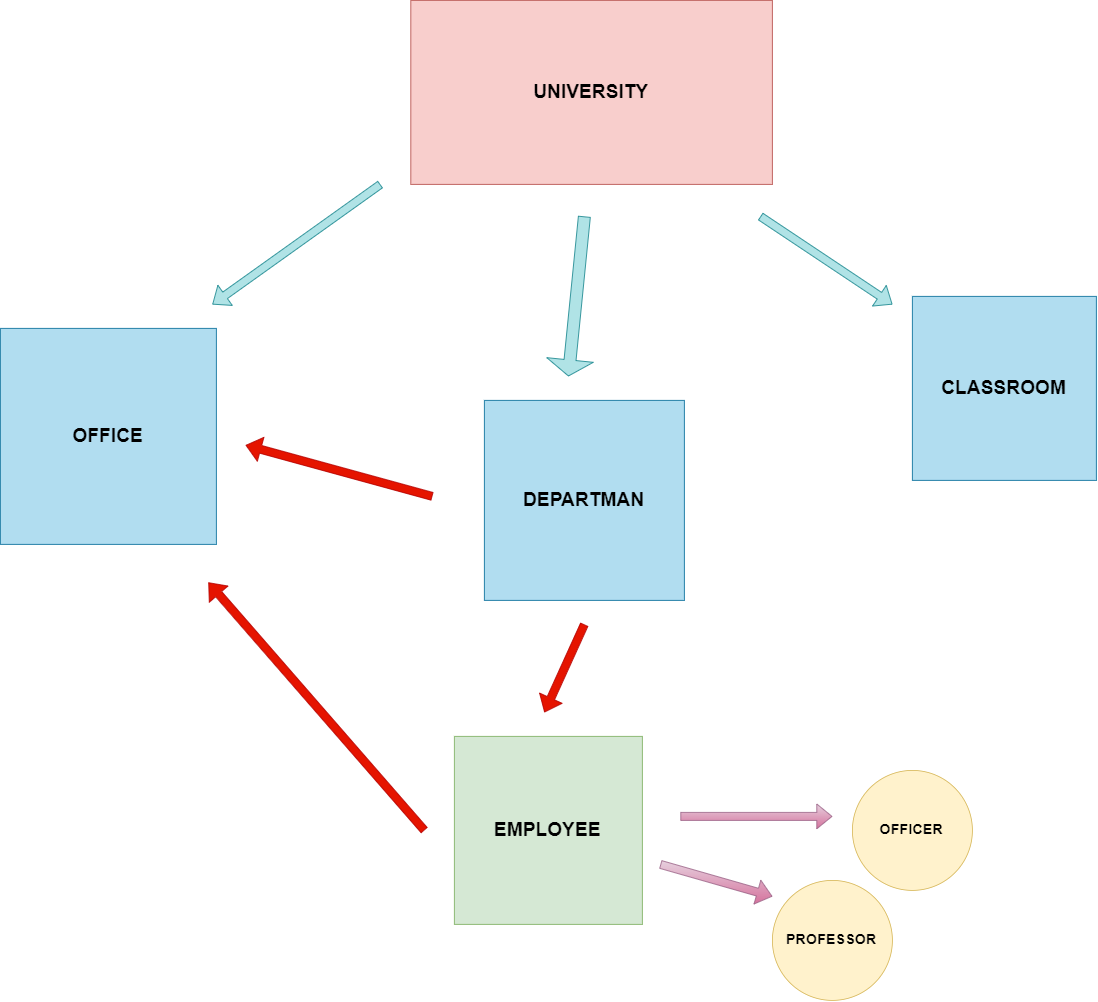

The diagram above was exported from draw.io. Its source (the exported page's mxGraphModel, read from the mxfile embedded in the PNG):
<mxGraphModel dx="3020" dy="2750" grid="1" gridSize="10" guides="1" tooltips="1" connect="1" arrows="1" fold="1" page="1" pageScale="1" pageWidth="1100" pageHeight="850" math="0" shadow="0">
  <root>
    <mxCell id="0" />
    <mxCell id="1" parent="0" />
    <mxCell id="OtmY9GtQOxJUNWApxl30-3" value="&lt;h1&gt;CLASSROOM&lt;/h1&gt;" style="whiteSpace=wrap;html=1;aspect=fixed;strokeColor=#10739e;fillColor=#b1ddf0;" parent="1" vertex="1">
      <mxGeometry x="580" y="-570" width="230" height="230" as="geometry" />
    </mxCell>
    <mxCell id="OtmY9GtQOxJUNWApxl30-6" value="&lt;h1&gt;OFFICE&lt;/h1&gt;" style="whiteSpace=wrap;html=1;aspect=fixed;strokeColor=#10739e;fillColor=#b1ddf0;" parent="1" vertex="1">
      <mxGeometry x="-560" y="-530" width="270" height="270" as="geometry" />
    </mxCell>
    <mxCell id="OtmY9GtQOxJUNWApxl30-8" value="&lt;h1&gt;UNIVERSITY&lt;/h1&gt;" style="rounded=0;whiteSpace=wrap;html=1;strokeColor=#b85450;fillColor=#f8cecc;" parent="1" vertex="1">
      <mxGeometry x="-47" y="-940" width="452" height="230" as="geometry" />
    </mxCell>
    <mxCell id="OtmY9GtQOxJUNWApxl30-9" value="&lt;h1&gt;EMPLOYEE&lt;/h1&gt;" style="whiteSpace=wrap;html=1;aspect=fixed;strokeColor=#82b366;fillColor=#d5e8d4;" parent="1" vertex="1">
      <mxGeometry x="7.5" y="-20" width="235" height="235" as="geometry" />
    </mxCell>
    <mxCell id="OtmY9GtQOxJUNWApxl30-11" value="&lt;h1&gt;DEPARTMAN&lt;/h1&gt;" style="whiteSpace=wrap;html=1;aspect=fixed;strokeColor=#10739e;fillColor=#b1ddf0;" parent="1" vertex="1">
      <mxGeometry x="45" y="-440" width="250" height="250" as="geometry" />
    </mxCell>
    <mxCell id="OtmY9GtQOxJUNWApxl30-12" value="&lt;h2&gt;PROFESSOR&lt;/h2&gt;" style="ellipse;whiteSpace=wrap;html=1;aspect=fixed;strokeColor=#d6b656;fillColor=#fff2cc;" parent="1" vertex="1">
      <mxGeometry x="405" y="160" width="150" height="150" as="geometry" />
    </mxCell>
    <mxCell id="OtmY9GtQOxJUNWApxl30-13" value="&lt;h2&gt;OFFICER&lt;/h2&gt;" style="ellipse;whiteSpace=wrap;html=1;aspect=fixed;strokeColor=#d6b656;fillColor=#fff2cc;" parent="1" vertex="1">
      <mxGeometry x="505" y="22.5" width="150" height="150" as="geometry" />
    </mxCell>
    <mxCell id="OtmY9GtQOxJUNWApxl30-19" value="" style="shape=flexArrow;endArrow=classic;html=1;fillColor=#e51400;strokeColor=#B20000;" parent="1" edge="1">
      <mxGeometry width="50" height="50" relative="1" as="geometry">
        <mxPoint x="170" y="-160" as="sourcePoint" />
        <mxPoint x="120" y="-50" as="targetPoint" />
      </mxGeometry>
    </mxCell>
    <mxCell id="OtmY9GtQOxJUNWApxl30-21" value="" style="shape=flexArrow;endArrow=classic;html=1;fillColor=#b0e3e6;strokeColor=#0e8088;" parent="1" edge="1">
      <mxGeometry width="50" height="50" relative="1" as="geometry">
        <mxPoint x="390" y="-670" as="sourcePoint" />
        <mxPoint x="555" y="-560" as="targetPoint" />
        <Array as="points" />
      </mxGeometry>
    </mxCell>
    <mxCell id="OtmY9GtQOxJUNWApxl30-22" value="" style="shape=flexArrow;endArrow=classic;html=1;fillColor=#b0e3e6;strokeColor=#0e8088;endWidth=42.5;endSize=6.374999999999999;width=15;" parent="1" edge="1">
      <mxGeometry width="50" height="50" relative="1" as="geometry">
        <mxPoint x="170" y="-670" as="sourcePoint" />
        <mxPoint x="150" y="-470" as="targetPoint" />
        <Array as="points" />
      </mxGeometry>
    </mxCell>
    <mxCell id="OtmY9GtQOxJUNWApxl30-23" value="" style="shape=flexArrow;endArrow=classic;html=1;fillColor=#b0e3e6;strokeColor=#0e8088;" parent="1" edge="1">
      <mxGeometry width="50" height="50" relative="1" as="geometry">
        <mxPoint x="-85" y="-710" as="sourcePoint" />
        <mxPoint x="-295" y="-560" as="targetPoint" />
        <Array as="points" />
      </mxGeometry>
    </mxCell>
    <mxCell id="OtmY9GtQOxJUNWApxl30-29" value="" style="shape=flexArrow;endArrow=classic;html=1;fillColor=#e51400;strokeColor=#B20000;" parent="1" edge="1">
      <mxGeometry width="50" height="50" relative="1" as="geometry">
        <mxPoint x="-20" y="-320" as="sourcePoint" />
        <mxPoint x="-253.5" y="-384" as="targetPoint" />
        <Array as="points" />
      </mxGeometry>
    </mxCell>
    <mxCell id="OtmY9GtQOxJUNWApxl30-30" value="" style="shape=flexArrow;endArrow=classic;html=1;fillColor=#e51400;strokeColor=#B20000;" parent="1" edge="1">
      <mxGeometry width="50" height="50" relative="1" as="geometry">
        <mxPoint x="-30" y="97.5" as="sourcePoint" />
        <mxPoint x="-300" y="-212.5" as="targetPoint" />
      </mxGeometry>
    </mxCell>
    <mxCell id="KaQA42jbhq4nARNZ8H24-6" value="" style="shape=flexArrow;endArrow=classic;html=1;fillColor=#e6d0de;strokeColor=#996185;gradientColor=#d5739d;" edge="1" parent="1">
      <mxGeometry width="50" height="50" relative="1" as="geometry">
        <mxPoint x="265" y="140" as="sourcePoint" />
        <mxPoint x="405" y="180" as="targetPoint" />
      </mxGeometry>
    </mxCell>
    <mxCell id="KaQA42jbhq4nARNZ8H24-7" value="" style="shape=flexArrow;endArrow=classic;html=1;fillColor=#e6d0de;strokeColor=#996185;gradientColor=#d5739d;" edge="1" parent="1">
      <mxGeometry width="50" height="50" relative="1" as="geometry">
        <mxPoint x="290" y="80" as="sourcePoint" />
        <mxPoint x="480" y="80" as="targetPoint" />
      </mxGeometry>
    </mxCell>
  </root>
</mxGraphModel>